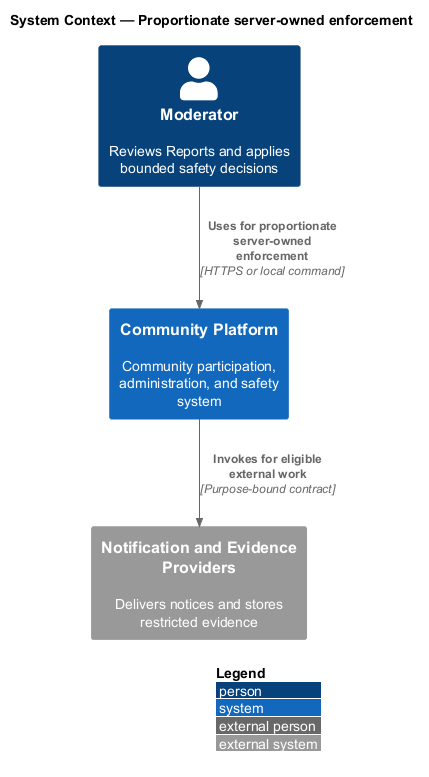

The diagram above was rendered by PlantUML. Its source (embedded in the PNG):
@startuml
!include <C4/C4_Context>
LAYOUT_WITH_LEGEND()
title System Context — Proportionate server-owned enforcement

Person(actor, "Moderator", "Reviews Reports and applies bounded safety decisions")
System(system, "Community Platform", "Community participation, administration, and safety system")
System_Ext(external, "Notification and Evidence Providers", "Delivers notices and stores restricted evidence")

Rel(actor, system, "Uses for proportionate server-owned enforcement", "HTTPS or local command")
Rel(system, external, "Invokes for eligible external work", "Purpose-bound contract")
@enduml